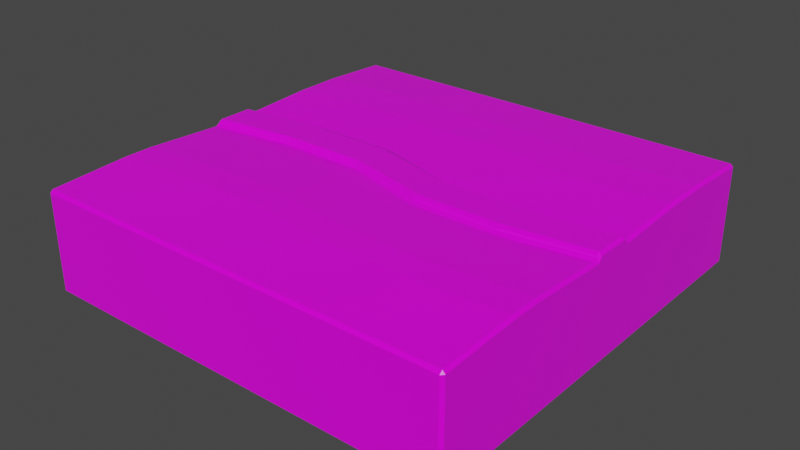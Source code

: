 # Source: FRFRN.blend  (saved by Blender 3.1.7; exported with 4.5.12 LTS)
import bpy
from mathutils import Matrix  # noqa: F401  (used for matrix-valued properties, if any)

bpy.ops.wm.read_factory_settings(use_empty=True)
scene = bpy.context.scene
scene.name = 'Scene'

# ---- collections
col_collection = bpy.data.collections.new('Collection'); scene.collection.children.link(col_collection)

# ---- images (referenced by path relative to the original .blend; pixels are not part of the script)
import os
ASSET_DIR = os.environ.get("B2B_ASSET_DIR", "")  # directory of the original .blend (textures are referenced by path, not embedded)
HERE = os.path.dirname(os.path.abspath(__file__))  # packed textures are extracted next to this script under _unpacked/

def load_image(name, relpath, width, height, colorspace="sRGB"):
    """Load a texture the original file referenced (path relative to the .blend, or extracted next to this script)."""
    p = next((c for c in (os.path.join(HERE, relpath), os.path.join(ASSET_DIR, relpath)) if relpath and os.path.exists(c)), "")
    if p:
        img = bpy.data.images.load(p, check_existing=True)
        img.name = name
    else:  # same state as the original file: an image datablock whose file is absent (Cycles renders it pink)
        img = bpy.data.images.new(name, width, height)
        img.source = "FILE"
        img.filepath = "//" + (relpath or name)
    img.colorspace_settings.name = colorspace
    return img
img_material_base_color_png = load_image('Material_Base_color.png', 'Material_Base_color.png', 1024, 1024, 'sRGB')
img_material_roughness_png = load_image('Material_Roughness.png', 'Material_Roughness.png', 1024, 1024, 'sRGB')
img_material_normal_opengl_png = load_image('Material_Normal_OpenGL.png', 'Material_Normal_OpenGL.png', 1024, 1024, 'sRGB')

# ---- materials (node trees are filled in below, after node groups)
mat_tile = bpy.data.materials.new('Tile')
mat_tile.alpha_threshold = 0.0
mat_tile.use_transparent_shadow = False
mat_tile.line_color = (0.0, 0.0, 0.0, 1.0)

# ---- material node trees
mat_tile.use_nodes = True; mat_tile.node_tree.nodes.clear()
_N = mat_tile.node_tree.nodes; _L = mat_tile.node_tree.links
n0 = _N.new('ShaderNodeOutputMaterial'); n0.name = 'Material Output'; n0.location = (300, 300)
n1 = _N.new('ShaderNodeBsdfPrincipled'); n1.name = 'Principled BSDF'; n1.location = (10, 300)
n1.distribution = 'GGX'
n1.subsurface_method = 'RANDOM_WALK_SKIN'
n1.inputs[3].default_value = 1.45
n1.inputs[27].default_value = (0.0, 0.0, 0.0, 1.0)
n1.inputs[28].default_value = 1.0
n2 = _N.new('ShaderNodeTexImage'); n2.name = 'Image Texture'; n2.location = (-434, 223)
n2.image = img_material_base_color_png
n3 = _N.new('ShaderNodeTexImage'); n3.name = 'Image Texture.002'; n3.location = (-673, -141)
n3.image = img_material_roughness_png
n4 = _N.new('ShaderNodeTexImage'); n4.name = 'Image Texture.001'; n4.location = (322, 150)
n4.image = img_material_normal_opengl_png
n5 = _N.new('ShaderNodeBump'); n5.name = 'Bump'; n5.location = (637, 131)
n5.inputs[1].default_value = 1.0
n5.inputs[2].default_value = 1.0
_L.new(n1.outputs[0], n0.inputs[0])
_L.new(n2.outputs[0], n1.inputs[0])
_L.new(n3.outputs[0], n1.inputs[2])
_L.new(n4.outputs[0], n5.inputs[3])
_L.new(n5.outputs[0], n1.inputs[5])
n0.is_active_output = True

# ---- world
world_world = bpy.data.worlds.new('World'); scene.world = world_world
world_world.use_nodes = True; world_world.node_tree.nodes.clear()
_N = world_world.node_tree.nodes; _L = world_world.node_tree.links
n0 = _N.new('ShaderNodeOutputWorld'); n0.name = 'World Output'; n0.location = (300, 300)
n1 = _N.new('ShaderNodeBackground'); n1.name = 'Background'; n1.location = (10, 300)
n1.inputs[0].default_value = (0.05088, 0.05088, 0.05088, 1.0)
_L.new(n1.outputs[0], n0.inputs[0])
n0.is_active_output = True
world_world.color = (0.05088, 0.05088, 0.05088)
world_world.use_sun_shadow = False
world_world.sun_shadow_jitter_overblur = 0.0

# ---- meshes
me_cube = bpy.data.meshes.new('Cube')
me_cube.from_pydata([(-0.5, -0.5, 0.1188), (-0.5, -0.5, -0.1188), (-0.5, 0.5, 0.1188), (-0.5, 0.5, -0.1188), (0.5, -0.5, 0.1188), (0.5, -0.5, -0.1188), (0.5, 0.5, 0.1188), (0.5, 0.5, -0.1188), (0.3, -0.5, -0.1188), (0.1, -0.5, -0.1188), (-0.1, -0.5, -0.1188), (-0.3, -0.5, -0.1188), (0.5, 0.05392, -0.1188), (0.5, -0.05392, -0.1188), (-0.5, -0.05392, 0.1188), (-0.5, 0.05392, 0.1188), (0.5, 0.05392, 0.1188), (0.5, -0.05392, 0.1188), (-0.5, 0.05392, -0.1188), (-0.5, -0.05392, -0.1188), (-0.3, 0.5, 0.1188), (-0.1, 0.5, 0.1188), (0.1, 0.5, 0.1188), (0.3, 0.5, 0.1188), (0.3, 0.5, -0.1188), (0.1, 0.5, -0.1188), (-0.1, 0.5, -0.1188), (-0.3, 0.5, -0.1188), (0.3, -0.5, 0.1188), (0.1, -0.5, 0.1188), (-0.1, -0.5, 0.1188), (-0.3, -0.5, 0.1188), (-0.3, 0.05392, -0.1188), (-0.1, 0.05392, -0.1188), (0.1, 0.05392, -0.1188), (0.3, 0.05392, -0.1188), (0.3, -0.05392, -0.1188), (0.1, -0.05392, -0.1188), (-0.1, -0.05392, -0.1188), (-0.3, -0.05392, -0.1188), (0.3, 0.0256, 0.1188), (0.1, 0.0256, 0.1188), (-0.1, 0.08237, 0.1188), (-0.3, 0.08237, 0.1188), (-0.3, -0.02546, 0.1188), (-0.1, -0.02546, 0.1188), (0.1, -0.08223, 0.1188), (0.3, -0.08223, 0.1188), (0.5, 0.3323, -0.1188), (0.5, 0.2216, -0.1188), (0.5, 0.332, 0.1269), (0.5, 0.2219, 0.1269), (-0.5, 0.2217, -0.1188), (-0.5, 0.3323, -0.1188), (-0.5, 0.332, 0.1269), (-0.5, 0.222, 0.1269), (0.3, 0.3325, -0.1188), (0.3, 0.2215, -0.1188), (0.1, 0.3325, -0.1188), (0.1, 0.2214, -0.1188), (-0.1, 0.3325, -0.1188), (-0.1, 0.2214, -0.1188), (-0.3, 0.2215, -0.1188), (-0.3, 0.3324, -0.1188), (-0.3, 0.3455, 0.1266), (-0.3, 0.2369, 0.1266), (-0.1, 0.3454, 0.1266), (-0.1, 0.237, 0.1266), (0.1, 0.3458, 0.1266), (0.1, 0.2359, 0.1276), (0.3, 0.2076, 0.1272), (0.3, 0.318, 0.1272), (0.5, -0.2437, -0.1188), (0.5, -0.3102, -0.1188), (-0.5, -0.2437, -0.1188), (-0.5, -0.3102, -0.1188), (0.5, -0.31, 0.1289), (0.5, -0.2439, 0.1289), (-0.5, -0.2439, 0.1289), (-0.5, -0.31, 0.1289), (0.3, -0.2436, -0.1188), (0.3, -0.3103, -0.1188), (0.1, -0.2435, -0.1188), (0.1, -0.3104, -0.1188), (-0.1, -0.2435, -0.1188), (-0.1, -0.3104, -0.1188), (-0.3, -0.3103, -0.1188), (-0.3, -0.2436, -0.1188), (-0.3, -0.2295, 0.129), (-0.3, -0.2959, 0.129), (-0.1, -0.2296, 0.129), (-0.1, -0.2959, 0.129), (0.1, -0.2585, 0.1287), (0.1, -0.3237, 0.1287), (0.3, -0.3238, 0.1287), (0.3, -0.2585, 0.1287), (-0.5, -0.04601, 0.1312), (-0.5, 0.04602, 0.1312), (0.5, 0.04602, 0.1312), (0.5, -0.04601, 0.1312), (-0.3, 0.07031, 0.1312), (0.3, -0.07017, 0.1312), (0.3, 0.02185, 0.1312), (0.1, 0.02185, 0.1312), (-0.1, 0.07031, 0.1312), (-0.3, -0.02172, 0.1312), (-0.1, -0.02172, 0.1312), (0.1, -0.07017, 0.1312)], [], [(14, 44, 105, 96), (24, 23, 6, 7), (54, 64, 20, 2), (74, 78, 14, 19), (0, 31, 89, 79), (11, 31, 0, 1), (63, 53, 3, 27), (18, 15, 55, 52), (1, 0, 79, 75), (11, 1, 75, 86), (15, 18, 19, 14), (35, 12, 13, 36), (17, 13, 12, 16), (47, 17, 99, 101), (40, 16, 51, 70), (46, 47, 101, 107), (17, 16, 98, 99), (16, 40, 102, 98), (18, 32, 39, 19), (32, 33, 38, 39), (33, 34, 37, 38), (34, 35, 36, 37), (73, 76, 4, 5), (8, 9, 83, 81), (9, 10, 85, 83), (10, 11, 86, 85), (49, 51, 16, 12), (35, 34, 59, 57), (34, 33, 61, 59), (33, 32, 62, 61), (15, 43, 65, 55), (43, 42, 67, 65), (42, 41, 69, 67), (41, 40, 70, 69), (5, 4, 28, 8), (8, 28, 29, 9), (9, 29, 30, 10), (10, 30, 31, 11), (80, 82, 37, 36), (31, 30, 91, 89), (30, 29, 93, 91), (29, 28, 94, 93), (3, 2, 20, 27), (27, 20, 21, 26), (26, 21, 22, 25), (25, 22, 23, 24), (68, 71, 23, 22), (66, 68, 22, 21), (56, 58, 25, 24), (64, 66, 21, 20), (60, 63, 27, 26), (58, 60, 26, 25), (48, 56, 24, 7), (12, 35, 57, 49), (53, 54, 2, 3), (71, 50, 6, 23), (32, 18, 52, 62), (92, 95, 47, 46), (90, 92, 46, 45), (78, 88, 44, 14), (88, 90, 45, 44), (84, 87, 39, 38), (82, 84, 38, 37), (13, 17, 77, 72), (28, 4, 76, 94), (87, 74, 19, 39), (95, 77, 17, 47), (72, 80, 36, 13), (71, 68, 69, 70), (68, 66, 67, 69), (66, 64, 65, 67), (64, 54, 55, 65), (63, 60, 61, 62), (60, 58, 59, 61), (58, 56, 57, 59), (56, 48, 49, 57), (51, 49, 48, 50), (53, 63, 62, 52), (50, 71, 70, 51), (54, 53, 52, 55), (7, 6, 50, 48), (95, 92, 93, 94), (92, 90, 91, 93), (90, 88, 89, 91), (88, 78, 79, 89), (87, 84, 85, 86), (84, 82, 83, 85), (82, 80, 81, 83), (80, 72, 73, 81), (78, 74, 75, 79), (74, 87, 86, 75), (77, 95, 94, 76), (76, 73, 72, 77), (5, 8, 81, 73), (98, 102, 101, 99), (100, 97, 96, 105), (102, 103, 107, 101), (103, 104, 106, 107), (104, 100, 105, 106), (40, 41, 103, 102), (44, 45, 106, 105), (41, 42, 104, 103), (45, 46, 107, 106), (43, 15, 97, 100), (42, 43, 100, 104), (15, 14, 96, 97)])
_uv = me_cube.uv_layers.new(name='UVMap')
_uv.uv.foreach_set('vector', [0.4039, 0.3378, 0.3261, 0.3337, 0.3261, 0.3278, 0.4005, 0.3319, 0.08868, 0.002428, 0.08566, 0.1063, 0.002377, 0.1044, 0.005199, 7.912e-05, 0.409, 0.1864, 0.3294, 0.1772, 0.3322, 0.1149, 0.4132, 0.1192, 0.5069, 0.4146, 0.4039, 0.4158, 0.4039, 0.3378, 0.5074, 0.3397, 0.4082, 0.5167, 0.3277, 0.5198, 0.326, 0.4383, 0.4044, 0.4417, 0.3304, 0.6211, 0.3277, 0.5198, 0.4082, 0.5167, 0.4117, 0.6184, 0.5891, 0.1904, 0.5109, 0.1887, 0.5126, 0.1225, 0.5908, 0.1249, 0.5082, 0.298, 0.4057, 0.2978, 0.4076, 0.2299, 0.5101, 0.2325, 0.507, 0.5157, 0.4082, 0.5167, 0.4044, 0.4417, 0.5069, 0.4409, 0.585, 0.5156, 0.507, 0.5157, 0.5069, 0.4409, 0.5853, 0.4415, 0.4057, 0.2978, 0.5082, 0.298, 0.5074, 0.3397, 0.4039, 0.3378, 0.8206, 0.3029, 0.8981, 0.3041, 0.8975, 0.3458, 0.8199, 0.3447, 0.9943, 0.3473, 0.8975, 0.3458, 0.8981, 0.3041, 0.9949, 0.3055, 0.08276, 0.3521, 0.0003603, 0.3421, 0.0005658, 0.3358, 0.08282, 0.3448, 0.08298, 0.3018, 0.0002955, 0.2918, 0.0002547, 0.2209, 0.08331, 0.2273, 0.1645, 0.3513, 0.08276, 0.3521, 0.08282, 0.3448, 0.1643, 0.344, 0.9943, 0.3473, 0.9949, 0.3055, 0.9999, 0.3087, 0.9994, 0.3443, 0.0002955, 0.2918, 0.08298, 0.3018, 0.08279, 0.3075, 7.912e-05, 0.2982, 0.5082, 0.298, 0.5869, 0.2992, 0.5862, 0.3413, 0.5074, 0.3397, 0.5869, 0.2992, 0.6651, 0.3004, 0.6644, 0.3424, 0.5862, 0.3413, 0.6651, 0.3004, 0.7429, 0.3017, 0.7423, 0.3436, 0.6644, 0.3424, 0.7429, 0.3017, 0.8206, 0.3029, 0.8199, 0.3447, 0.7423, 0.3436, 0.896, 0.4451, 0.997, 0.4465, 0.9918, 0.52, 0.895, 0.5186, 0.8176, 0.5176, 0.7402, 0.5167, 0.741, 0.4431, 0.8185, 0.4441, 0.7402, 0.5167, 0.6626, 0.516, 0.6632, 0.4422, 0.741, 0.4431, 0.6626, 0.516, 0.585, 0.5156, 0.5853, 0.4415, 0.6632, 0.4422, 0.8991, 0.2391, 0.9992, 0.2406, 0.9949, 0.3055, 0.8981, 0.3041, 0.8206, 0.3029, 0.7429, 0.3017, 0.744, 0.2366, 0.8216, 0.2379, 0.7429, 0.3017, 0.6651, 0.3004, 0.6662, 0.2353, 0.744, 0.2366, 0.6651, 0.3004, 0.5869, 0.2992, 0.5882, 0.2338, 0.6662, 0.2353, 0.4057, 0.2978, 0.3262, 0.2817, 0.3278, 0.2207, 0.4076, 0.2299, 0.3262, 0.2817, 0.2458, 0.2823, 0.2472, 0.2187, 0.3278, 0.2207, 0.2458, 0.2823, 0.164, 0.3012, 0.1658, 0.2169, 0.2472, 0.2187, 0.164, 0.3012, 0.08298, 0.3018, 0.08331, 0.2273, 0.1658, 0.2169, 0.003832, 0.6261, 0.002676, 0.5242, 0.0842, 0.5233, 0.0854, 0.6252, 0.0854, 0.6252, 0.0842, 0.5233, 0.1656, 0.5224, 0.167, 0.6242, 0.167, 0.6242, 0.1656, 0.5224, 0.2468, 0.5215, 0.2487, 0.623, 0.2487, 0.623, 0.2468, 0.5215, 0.3277, 0.5198, 0.3304, 0.6211, 0.8189, 0.4182, 0.7413, 0.4172, 0.7423, 0.3436, 0.8199, 0.3447, 0.3277, 0.5198, 0.2468, 0.5215, 0.2456, 0.4392, 0.326, 0.4383, 0.2468, 0.5215, 0.1656, 0.5224, 0.1648, 0.4506, 0.2456, 0.4392, 0.1656, 0.5224, 0.0842, 0.5233, 0.08345, 0.4513, 0.1648, 0.4506, 0.4189, 0.01722, 0.4132, 0.1192, 0.3322, 0.1149, 0.3372, 0.01272, 0.3372, 0.01272, 0.3322, 0.1149, 0.2506, 0.1114, 0.2549, 0.00866, 0.2549, 0.00866, 0.2506, 0.1114, 0.1685, 0.1086, 0.172, 0.005227, 0.172, 0.005227, 0.1685, 0.1086, 0.08566, 0.1063, 0.08868, 0.002428, 0.1667, 0.172, 0.08398, 0.1817, 0.08566, 0.1063, 0.1685, 0.1086, 0.2485, 0.1746, 0.1667, 0.172, 0.1685, 0.1086, 0.2506, 0.1114, 0.8223, 0.1949, 0.7448, 0.1935, 0.746, 0.1285, 0.8235, 0.13, 0.3294, 0.1772, 0.2485, 0.1746, 0.2506, 0.1114, 0.3322, 0.1149, 0.6671, 0.192, 0.5891, 0.1904, 0.5908, 0.1249, 0.6685, 0.1269, 0.7448, 0.1935, 0.6671, 0.192, 0.6685, 0.1269, 0.746, 0.1285, 0.8998, 0.1962, 0.8223, 0.1949, 0.8235, 0.13, 0.9009, 0.1313, 0.8981, 0.3041, 0.8206, 0.3029, 0.8216, 0.2379, 0.8991, 0.2391, 0.5109, 0.1887, 0.409, 0.1864, 0.4132, 0.1192, 0.5126, 0.1225, 0.08398, 0.1817, 0.0008243, 0.1747, 0.002377, 0.1044, 0.08566, 0.1063, 0.5869, 0.2992, 0.5082, 0.298, 0.5101, 0.2325, 0.5882, 0.2338, 0.1647, 0.4241, 0.08321, 0.4246, 0.08276, 0.3521, 0.1645, 0.3513, 0.2454, 0.4126, 0.1647, 0.4241, 0.1645, 0.3513, 0.2456, 0.3327, 0.4039, 0.4158, 0.3258, 0.412, 0.3261, 0.3337, 0.4039, 0.3378, 0.3258, 0.412, 0.2454, 0.4126, 0.2456, 0.3327, 0.3261, 0.3337, 0.6635, 0.4162, 0.5855, 0.4153, 0.5862, 0.3413, 0.6644, 0.3424, 0.7413, 0.4172, 0.6635, 0.4162, 0.6644, 0.3424, 0.7423, 0.3436, 0.8975, 0.3458, 0.9943, 0.3473, 0.9973, 0.4209, 0.8964, 0.4194, 0.0842, 0.5233, 0.002676, 0.5242, 0.001854, 0.4466, 0.08345, 0.4513, 0.5855, 0.4153, 0.5069, 0.4146, 0.5074, 0.3397, 0.5862, 0.3413, 0.08321, 0.4246, 0.001494, 0.4196, 0.0003603, 0.3421, 0.08276, 0.3521, 0.8964, 0.4194, 0.8189, 0.4182, 0.8199, 0.3447, 0.8975, 0.3458, 0.08398, 0.1817, 0.1667, 0.172, 0.1658, 0.2169, 0.08331, 0.2273, 0.1667, 0.172, 0.2485, 0.1746, 0.2472, 0.2187, 0.1658, 0.2169, 0.2485, 0.1746, 0.3294, 0.1772, 0.3278, 0.2207, 0.2472, 0.2187, 0.3294, 0.1772, 0.409, 0.1864, 0.4076, 0.2299, 0.3278, 0.2207, 0.5891, 0.1904, 0.6671, 0.192, 0.6662, 0.2353, 0.5882, 0.2338, 0.6671, 0.192, 0.7448, 0.1935, 0.744, 0.2366, 0.6662, 0.2353, 0.7448, 0.1935, 0.8223, 0.1949, 0.8216, 0.2379, 0.744, 0.2366, 0.8223, 0.1949, 0.8998, 0.1962, 0.8991, 0.2391, 0.8216, 0.2379, 0.9992, 0.2406, 0.8991, 0.2391, 0.8998, 0.1962, 0.9999, 0.198, 0.5109, 0.1887, 0.5891, 0.1904, 0.5882, 0.2338, 0.5101, 0.2325, 0.0008243, 0.1747, 0.08398, 0.1817, 0.08331, 0.2273, 0.0002547, 0.2209, 0.409, 0.1864, 0.5109, 0.1887, 0.5101, 0.2325, 0.4076, 0.2299, 0.9009, 0.1313, 0.9977, 0.1329, 0.9999, 0.198, 0.8998, 0.1962, 0.08321, 0.4246, 0.1647, 0.4241, 0.1648, 0.4506, 0.08345, 0.4513, 0.1647, 0.4241, 0.2454, 0.4126, 0.2456, 0.4392, 0.1648, 0.4506, 0.2454, 0.4126, 0.3258, 0.412, 0.326, 0.4383, 0.2456, 0.4392, 0.3258, 0.412, 0.4039, 0.4158, 0.4044, 0.4417, 0.326, 0.4383, 0.5855, 0.4153, 0.6635, 0.4162, 0.6632, 0.4422, 0.5853, 0.4415, 0.6635, 0.4162, 0.7413, 0.4172, 0.741, 0.4431, 0.6632, 0.4422, 0.7413, 0.4172, 0.8189, 0.4182, 0.8185, 0.4441, 0.741, 0.4431, 0.8189, 0.4182, 0.8964, 0.4194, 0.896, 0.4451, 0.8185, 0.4441, 0.4039, 0.4158, 0.5069, 0.4146, 0.5069, 0.4409, 0.4044, 0.4417, 0.5069, 0.4146, 0.5855, 0.4153, 0.5853, 0.4415, 0.5069, 0.4409, 0.001494, 0.4196, 0.08321, 0.4246, 0.08345, 0.4513, 0.001854, 0.4466, 0.997, 0.4465, 0.896, 0.4451, 0.8964, 0.4194, 0.9973, 0.4209, 0.895, 0.5186, 0.8176, 0.5176, 0.8185, 0.4441, 0.896, 0.4451, 7.912e-05, 0.2982, 0.08279, 0.3075, 0.08282, 0.3448, 0.0005658, 0.3358, 0.3261, 0.2884, 0.4005, 0.3034, 0.4005, 0.3319, 0.3261, 0.3278, 0.08279, 0.3075, 0.1644, 0.3067, 0.1643, 0.344, 0.08282, 0.3448, 0.1644, 0.3067, 0.246, 0.2896, 0.2452, 0.3273, 0.1643, 0.344, 0.246, 0.2896, 0.3261, 0.2884, 0.3261, 0.3278, 0.2452, 0.3273, 0.08298, 0.3018, 0.164, 0.3012, 0.1644, 0.3067, 0.08279, 0.3075, 0.3261, 0.3337, 0.2456, 0.3327, 0.2452, 0.3273, 0.3261, 0.3278, 0.164, 0.3012, 0.2458, 0.2823, 0.246, 0.2896, 0.1644, 0.3067, 0.2456, 0.3327, 0.1645, 0.3513, 0.1643, 0.344, 0.2452, 0.3273, 0.3262, 0.2817, 0.4057, 0.2978, 0.4005, 0.3034, 0.3261, 0.2884, 0.2458, 0.2823, 0.3262, 0.2817, 0.3261, 0.2884, 0.246, 0.2896, 0.4057, 0.2978, 0.4039, 0.3378, 0.4005, 0.3319, 0.4005, 0.3034])
me_cube.materials.append(mat_tile)
me_cube.use_remesh_preserve_volume = False
me_cube.use_remesh_preserve_attributes = False
me_cube.use_mirror_vertex_groups = False
me_cube.update()

# ---- objects
ob_cube = bpy.data.objects.new('Cube', me_cube)

# ---- transforms, parenting, visibility, modifiers, constraints
ob_cube.location = (0.0, 0.0, 0.0)
ob_cube.lock_rotations_4d = False
ob_cube.empty_display_type = 'ARROWS'
ob_cube.lineart.crease_threshold = 0.0
_m = ob_cube.modifiers.new('Bevel', 'BEVEL')

# ---- collection membership
col_collection.objects.link(ob_cube)

# ---- scene / render settings (as saved in the file)
scene.frame_start = 1; scene.frame_end = 250; scene.frame_set(1)
scene.render.engine = 'BLENDER_EEVEE_NEXT'
scene.cycles.sampling_pattern = 'TABULATED_SOBOL'
scene.cycles.use_light_tree = False
scene.view_settings.view_transform = 'Filmic'
bpy.context.view_layer.update()

# ---- added for rendering (the .blend has no active camera and no usable light): camera, sun
cam_auto = bpy.data.cameras.new('AutoCamera')
cam_auto.lens = 50.0
cam_auto.sensor_width = 36.0
cam_auto.clip_end = 1000.0
ob_auto_camera = bpy.data.objects.new('AutoCamera', cam_auto)
scene.collection.objects.link(ob_auto_camera)
ob_auto_camera.location = (1.32875, -1.5945, 1.0692)
ob_auto_camera.rotation_euler = (1.09748, -7.21219e-08, 0.694738)
scene.camera = ob_auto_camera
light_auto_sun = bpy.data.lights.new('AutoSun', 'SUN')
light_auto_sun.energy = 3.0
light_auto_sun.angle = 0.0523599
ob_auto_sun = bpy.data.objects.new('AutoSun', light_auto_sun)
scene.collection.objects.link(ob_auto_sun)
ob_auto_sun.rotation_euler = (0.872665, 0.174533, 0.523599)
bpy.context.view_layer.update()

